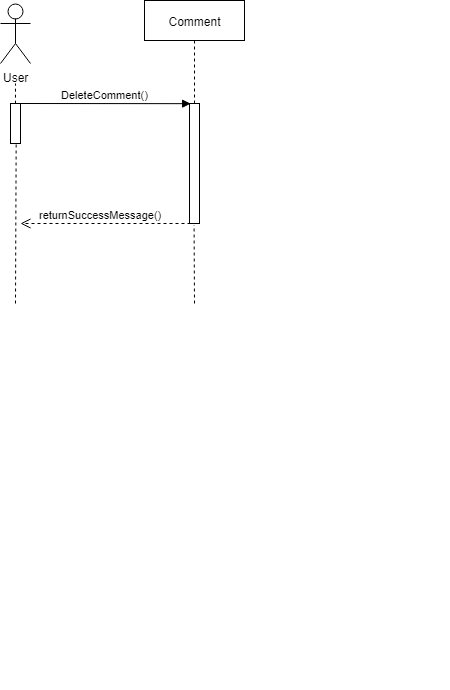

The diagram above was exported from draw.io. Its source (the exported page's mxGraphModel, read from the mxfile embedded in the PNG):
<mxGraphModel dx="579" dy="312" grid="1" gridSize="10" guides="1" tooltips="1" connect="1" arrows="1" fold="1" page="1" pageScale="1" pageWidth="850" pageHeight="1100" math="0" shadow="0">
  <root>
    <mxCell id="0" />
    <mxCell id="1" parent="0" />
    <mxCell id="VFX5q--YDup8lrGpHAs2-20" value="User&lt;br&gt;" style="shape=umlActor;verticalLabelPosition=bottom;labelBackgroundColor=#ffffff;verticalAlign=top;html=1;outlineConnect=0;" vertex="1" parent="1">
      <mxGeometry x="35" y="43" width="30" height="60" as="geometry" />
    </mxCell>
    <mxCell id="VFX5q--YDup8lrGpHAs2-21" value="" style="html=1;points=[];perimeter=orthogonalPerimeter;" vertex="1" parent="1">
      <mxGeometry x="45" y="143" width="10" height="40" as="geometry" />
    </mxCell>
    <mxCell id="VFX5q--YDup8lrGpHAs2-22" value="" style="html=1;points=[];perimeter=orthogonalPerimeter;" vertex="1" parent="1">
      <mxGeometry x="224" y="143" width="10" height="120" as="geometry" />
    </mxCell>
    <mxCell id="VFX5q--YDup8lrGpHAs2-23" value="" style="endArrow=none;dashed=1;html=1;exitX=0.523;exitY=0.002;exitDx=0;exitDy=0;exitPerimeter=0;" edge="1" parent="1" source="VFX5q--YDup8lrGpHAs2-21">
      <mxGeometry width="50" height="50" relative="1" as="geometry">
        <mxPoint x="20" y="133" as="sourcePoint" />
        <mxPoint x="50" y="122.99999999999994" as="targetPoint" />
      </mxGeometry>
    </mxCell>
    <mxCell id="VFX5q--YDup8lrGpHAs2-24" value="" style="endArrow=none;dashed=1;html=1;entryX=0.532;entryY=1.01;entryDx=0;entryDy=0;entryPerimeter=0;" edge="1" parent="1" target="VFX5q--YDup8lrGpHAs2-21">
      <mxGeometry width="50" height="50" relative="1" as="geometry">
        <mxPoint x="50" y="343" as="sourcePoint" />
        <mxPoint x="55" y="185" as="targetPoint" />
      </mxGeometry>
    </mxCell>
    <mxCell id="VFX5q--YDup8lrGpHAs2-25" value="DeleteComment()" style="html=1;verticalAlign=bottom;endArrow=block;entryX=0.1;entryY=0;entryDx=0;entryDy=0;entryPerimeter=0;" edge="1" parent="1" target="VFX5q--YDup8lrGpHAs2-22">
      <mxGeometry width="80" relative="1" as="geometry">
        <mxPoint x="55" y="143" as="sourcePoint" />
        <mxPoint x="135" y="143" as="targetPoint" />
      </mxGeometry>
    </mxCell>
    <mxCell id="VFX5q--YDup8lrGpHAs2-26" value="returnSuccessMessage()" style="html=1;verticalAlign=bottom;endArrow=open;dashed=1;endSize=8;" edge="1" parent="1">
      <mxGeometry x="0.0588" relative="1" as="geometry">
        <mxPoint x="225" y="263" as="sourcePoint" />
        <mxPoint x="55" y="263" as="targetPoint" />
        <mxPoint as="offset" />
      </mxGeometry>
    </mxCell>
    <mxCell id="VFX5q--YDup8lrGpHAs2-27" value="" style="endArrow=none;dashed=1;html=1;entryX=0.471;entryY=1.011;entryDx=0;entryDy=0;entryPerimeter=0;" edge="1" parent="1" target="VFX5q--YDup8lrGpHAs2-22">
      <mxGeometry width="50" height="50" relative="1" as="geometry">
        <mxPoint x="229" y="343" as="sourcePoint" />
        <mxPoint x="235" y="293" as="targetPoint" />
      </mxGeometry>
    </mxCell>
    <mxCell id="VFX5q--YDup8lrGpHAs2-28" value="&lt;br&gt;&lt;br&gt;" style="text;html=1;resizable=0;points=[];autosize=1;align=left;verticalAlign=top;spacingTop=-4;" vertex="1" parent="1">
      <mxGeometry x="463" y="698" width="20" height="30" as="geometry" />
    </mxCell>
    <mxCell id="VFX5q--YDup8lrGpHAs2-29" value="Comment" style="shape=umlLifeline;perimeter=lifelinePerimeter;whiteSpace=wrap;html=1;container=1;collapsible=0;recursiveResize=0;outlineConnect=0;" vertex="1" parent="1">
      <mxGeometry x="179" y="40" width="100" height="103" as="geometry" />
    </mxCell>
  </root>
</mxGraphModel>